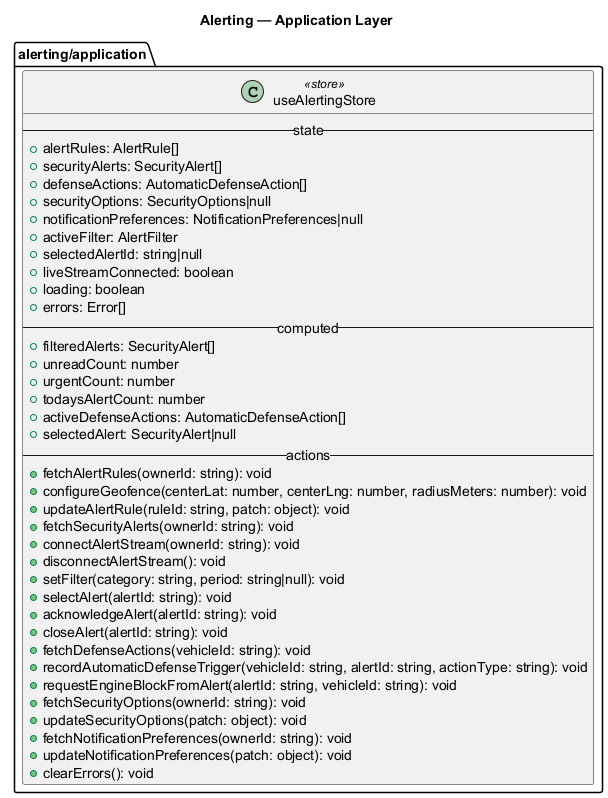

The diagram above was rendered by PlantUML. Its source (embedded in the PNG):
@startuml
!pragma layout smetana
title Alerting — Application Layer
skinparam shadowing false

package "alerting/application" {

  class useAlertingStore <<store>> {
    -- state --
    +alertRules: AlertRule[]
    +securityAlerts: SecurityAlert[]
    +defenseActions: AutomaticDefenseAction[]
    +securityOptions: SecurityOptions|null
    +notificationPreferences: NotificationPreferences|null
    +activeFilter: AlertFilter
    +selectedAlertId: string|null
    +liveStreamConnected: boolean
    +loading: boolean
    +errors: Error[]
    -- computed --
    +filteredAlerts: SecurityAlert[]
    +unreadCount: number
    +urgentCount: number
    +todaysAlertCount: number
    +activeDefenseActions: AutomaticDefenseAction[]
    +selectedAlert: SecurityAlert|null
    -- actions --
    +fetchAlertRules(ownerId: string): void
    +configureGeofence(centerLat: number, centerLng: number, radiusMeters: number): void
    +updateAlertRule(ruleId: string, patch: object): void
    +fetchSecurityAlerts(ownerId: string): void
    +connectAlertStream(ownerId: string): void
    +disconnectAlertStream(): void
    +setFilter(category: string, period: string|null): void
    +selectAlert(alertId: string): void
    +acknowledgeAlert(alertId: string): void
    +closeAlert(alertId: string): void
    +fetchDefenseActions(vehicleId: string): void
    +recordAutomaticDefenseTrigger(vehicleId: string, alertId: string, actionType: string): void
    +requestEngineBlockFromAlert(alertId: string, vehicleId: string): void
    +fetchSecurityOptions(ownerId: string): void
    +updateSecurityOptions(patch: object): void
    +fetchNotificationPreferences(ownerId: string): void
    +updateNotificationPreferences(patch: object): void
    +clearErrors(): void
  }

}

@enduml